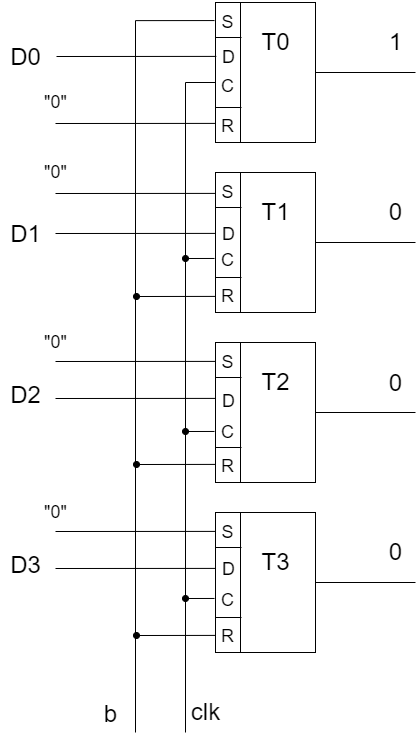

The diagram above was exported from draw.io. Its source (the exported page's mxGraphModel, read from the mxfile embedded in the PNG):
<mxGraphModel dx="1296" dy="1018" grid="1" gridSize="10" guides="1" tooltips="1" connect="1" arrows="1" fold="1" page="1" pageScale="1" pageWidth="1169" pageHeight="827" math="0" shadow="0">
  <root>
    <mxCell id="0" />
    <mxCell id="1" parent="0" />
    <mxCell id="0mU-yAYY76EDekcQWo8p-17" style="edgeStyle=orthogonalEdgeStyle;rounded=0;orthogonalLoop=1;jettySize=auto;html=1;exitX=1;exitY=0.5;exitDx=0;exitDy=0;endArrow=none;endFill=0;" parent="1" source="0mU-yAYY76EDekcQWo8p-1" edge="1">
      <mxGeometry relative="1" as="geometry">
        <mxPoint x="560" y="200" as="targetPoint" />
      </mxGeometry>
    </mxCell>
    <mxCell id="0mU-yAYY76EDekcQWo8p-1" value="" style="rounded=0;whiteSpace=wrap;html=1;" parent="1" vertex="1">
      <mxGeometry x="360" y="130" width="100" height="140" as="geometry" />
    </mxCell>
    <mxCell id="0mU-yAYY76EDekcQWo8p-2" value="" style="endArrow=none;html=1;rounded=0;entryX=0.25;entryY=0;entryDx=0;entryDy=0;exitX=0.25;exitY=1;exitDx=0;exitDy=0;" parent="1" source="0mU-yAYY76EDekcQWo8p-1" target="0mU-yAYY76EDekcQWo8p-1" edge="1">
      <mxGeometry width="50" height="50" relative="1" as="geometry">
        <mxPoint x="210" y="280" as="sourcePoint" />
        <mxPoint x="260" y="230" as="targetPoint" />
      </mxGeometry>
    </mxCell>
    <mxCell id="0mU-yAYY76EDekcQWo8p-3" value="" style="endArrow=none;html=1;rounded=0;entryX=0;entryY=0.25;entryDx=0;entryDy=0;" parent="1" target="0mU-yAYY76EDekcQWo8p-1" edge="1">
      <mxGeometry width="50" height="50" relative="1" as="geometry">
        <mxPoint x="386" y="165" as="sourcePoint" />
        <mxPoint x="240" y="170" as="targetPoint" />
      </mxGeometry>
    </mxCell>
    <mxCell id="0mU-yAYY76EDekcQWo8p-4" value="" style="endArrow=none;html=1;rounded=0;entryX=0;entryY=0.75;entryDx=0;entryDy=0;" parent="1" target="0mU-yAYY76EDekcQWo8p-1" edge="1">
      <mxGeometry width="50" height="50" relative="1" as="geometry">
        <mxPoint x="386" y="235" as="sourcePoint" />
        <mxPoint x="370" y="221" as="targetPoint" />
      </mxGeometry>
    </mxCell>
    <mxCell id="0mU-yAYY76EDekcQWo8p-18" style="edgeStyle=orthogonalEdgeStyle;rounded=0;orthogonalLoop=1;jettySize=auto;html=1;exitX=1;exitY=0.5;exitDx=0;exitDy=0;endArrow=none;endFill=0;" parent="1" source="0mU-yAYY76EDekcQWo8p-5" edge="1">
      <mxGeometry relative="1" as="geometry">
        <mxPoint x="560" y="370" as="targetPoint" />
      </mxGeometry>
    </mxCell>
    <mxCell id="0mU-yAYY76EDekcQWo8p-5" value="" style="rounded=0;whiteSpace=wrap;html=1;" parent="1" vertex="1">
      <mxGeometry x="360" y="300" width="100" height="140" as="geometry" />
    </mxCell>
    <mxCell id="0mU-yAYY76EDekcQWo8p-6" value="" style="endArrow=none;html=1;rounded=0;entryX=0.25;entryY=0;entryDx=0;entryDy=0;exitX=0.25;exitY=1;exitDx=0;exitDy=0;" parent="1" source="0mU-yAYY76EDekcQWo8p-5" target="0mU-yAYY76EDekcQWo8p-5" edge="1">
      <mxGeometry width="50" height="50" relative="1" as="geometry">
        <mxPoint x="210" y="450" as="sourcePoint" />
        <mxPoint x="260" y="400" as="targetPoint" />
      </mxGeometry>
    </mxCell>
    <mxCell id="0mU-yAYY76EDekcQWo8p-7" value="" style="endArrow=none;html=1;rounded=0;entryX=0;entryY=0.25;entryDx=0;entryDy=0;" parent="1" target="0mU-yAYY76EDekcQWo8p-5" edge="1">
      <mxGeometry width="50" height="50" relative="1" as="geometry">
        <mxPoint x="386" y="335" as="sourcePoint" />
        <mxPoint x="240" y="340" as="targetPoint" />
      </mxGeometry>
    </mxCell>
    <mxCell id="0mU-yAYY76EDekcQWo8p-8" value="" style="endArrow=none;html=1;rounded=0;entryX=0;entryY=0.75;entryDx=0;entryDy=0;" parent="1" target="0mU-yAYY76EDekcQWo8p-5" edge="1">
      <mxGeometry width="50" height="50" relative="1" as="geometry">
        <mxPoint x="386" y="405" as="sourcePoint" />
        <mxPoint x="370" y="391" as="targetPoint" />
      </mxGeometry>
    </mxCell>
    <mxCell id="0mU-yAYY76EDekcQWo8p-19" style="edgeStyle=orthogonalEdgeStyle;rounded=0;orthogonalLoop=1;jettySize=auto;html=1;exitX=1;exitY=0.5;exitDx=0;exitDy=0;endArrow=none;endFill=0;" parent="1" source="0mU-yAYY76EDekcQWo8p-9" edge="1">
      <mxGeometry relative="1" as="geometry">
        <mxPoint x="560" y="540" as="targetPoint" />
      </mxGeometry>
    </mxCell>
    <mxCell id="0mU-yAYY76EDekcQWo8p-9" value="" style="rounded=0;whiteSpace=wrap;html=1;" parent="1" vertex="1">
      <mxGeometry x="360" y="470" width="100" height="140" as="geometry" />
    </mxCell>
    <mxCell id="0mU-yAYY76EDekcQWo8p-10" value="" style="endArrow=none;html=1;rounded=0;entryX=0.25;entryY=0;entryDx=0;entryDy=0;exitX=0.25;exitY=1;exitDx=0;exitDy=0;" parent="1" source="0mU-yAYY76EDekcQWo8p-9" target="0mU-yAYY76EDekcQWo8p-9" edge="1">
      <mxGeometry width="50" height="50" relative="1" as="geometry">
        <mxPoint x="210" y="620" as="sourcePoint" />
        <mxPoint x="260" y="570" as="targetPoint" />
      </mxGeometry>
    </mxCell>
    <mxCell id="0mU-yAYY76EDekcQWo8p-11" value="" style="endArrow=none;html=1;rounded=0;entryX=0;entryY=0.25;entryDx=0;entryDy=0;" parent="1" target="0mU-yAYY76EDekcQWo8p-9" edge="1">
      <mxGeometry width="50" height="50" relative="1" as="geometry">
        <mxPoint x="386" y="505" as="sourcePoint" />
        <mxPoint x="240" y="510" as="targetPoint" />
      </mxGeometry>
    </mxCell>
    <mxCell id="0mU-yAYY76EDekcQWo8p-12" value="" style="endArrow=none;html=1;rounded=0;entryX=0;entryY=0.75;entryDx=0;entryDy=0;" parent="1" target="0mU-yAYY76EDekcQWo8p-9" edge="1">
      <mxGeometry width="50" height="50" relative="1" as="geometry">
        <mxPoint x="386" y="575" as="sourcePoint" />
        <mxPoint x="370" y="561" as="targetPoint" />
      </mxGeometry>
    </mxCell>
    <mxCell id="0mU-yAYY76EDekcQWo8p-20" style="edgeStyle=orthogonalEdgeStyle;rounded=0;orthogonalLoop=1;jettySize=auto;html=1;exitX=1;exitY=0.5;exitDx=0;exitDy=0;endArrow=none;endFill=0;" parent="1" source="0mU-yAYY76EDekcQWo8p-13" edge="1">
      <mxGeometry relative="1" as="geometry">
        <mxPoint x="560" y="710" as="targetPoint" />
      </mxGeometry>
    </mxCell>
    <mxCell id="0mU-yAYY76EDekcQWo8p-13" value="" style="rounded=0;whiteSpace=wrap;html=1;" parent="1" vertex="1">
      <mxGeometry x="360" y="640" width="100" height="140" as="geometry" />
    </mxCell>
    <mxCell id="0mU-yAYY76EDekcQWo8p-14" value="" style="endArrow=none;html=1;rounded=0;entryX=0.25;entryY=0;entryDx=0;entryDy=0;exitX=0.25;exitY=1;exitDx=0;exitDy=0;" parent="1" source="0mU-yAYY76EDekcQWo8p-13" target="0mU-yAYY76EDekcQWo8p-13" edge="1">
      <mxGeometry width="50" height="50" relative="1" as="geometry">
        <mxPoint x="210" y="790" as="sourcePoint" />
        <mxPoint x="260" y="740" as="targetPoint" />
      </mxGeometry>
    </mxCell>
    <mxCell id="0mU-yAYY76EDekcQWo8p-15" value="" style="endArrow=none;html=1;rounded=0;entryX=0;entryY=0.25;entryDx=0;entryDy=0;" parent="1" target="0mU-yAYY76EDekcQWo8p-13" edge="1">
      <mxGeometry width="50" height="50" relative="1" as="geometry">
        <mxPoint x="386" y="675" as="sourcePoint" />
        <mxPoint x="240" y="680" as="targetPoint" />
      </mxGeometry>
    </mxCell>
    <mxCell id="0mU-yAYY76EDekcQWo8p-16" value="" style="endArrow=none;html=1;rounded=0;entryX=0;entryY=0.75;entryDx=0;entryDy=0;" parent="1" target="0mU-yAYY76EDekcQWo8p-13" edge="1">
      <mxGeometry width="50" height="50" relative="1" as="geometry">
        <mxPoint x="386" y="745" as="sourcePoint" />
        <mxPoint x="370" y="731" as="targetPoint" />
      </mxGeometry>
    </mxCell>
    <mxCell id="0mU-yAYY76EDekcQWo8p-21" value="" style="endArrow=none;html=1;rounded=0;entryX=-0.01;entryY=0.129;entryDx=0;entryDy=0;entryPerimeter=0;edgeStyle=orthogonalEdgeStyle;" parent="1" target="0mU-yAYY76EDekcQWo8p-1" edge="1">
      <mxGeometry width="50" height="50" relative="1" as="geometry">
        <mxPoint x="280" y="860" as="sourcePoint" />
        <mxPoint x="280" y="140" as="targetPoint" />
        <Array as="points">
          <mxPoint x="280" y="148" />
        </Array>
      </mxGeometry>
    </mxCell>
    <mxCell id="0mU-yAYY76EDekcQWo8p-22" value="&lt;font style=&quot;font-size: 24px&quot;&gt;T0&lt;/font&gt;" style="text;html=1;align=center;verticalAlign=middle;resizable=0;points=[];autosize=1;strokeColor=none;fillColor=none;" parent="1" vertex="1">
      <mxGeometry x="400" y="160" width="40" height="20" as="geometry" />
    </mxCell>
    <mxCell id="0mU-yAYY76EDekcQWo8p-23" value="&lt;font style=&quot;font-size: 24px&quot;&gt;T1&lt;/font&gt;&lt;span style=&quot;color: rgba(0 , 0 , 0 , 0) ; font-family: monospace ; font-size: 0px&quot;&gt;%3CmxGraphModel%3E%3Croot%3E%3CmxCell%20id%3D%220%22%2F%3E%3CmxCell%20id%3D%221%22%20parent%3D%220%22%2F%3E%3CmxCell%20id%3D%222%22%20value%3D%22%26lt%3Bfont%20style%3D%26quot%3Bfont-size%3A%2024px%26quot%3B%26gt%3BT0%26lt%3B%2Ffont%26gt%3B%22%20style%3D%22text%3Bhtml%3D1%3Balign%3Dcenter%3BverticalAlign%3Dmiddle%3Bresizable%3D0%3Bpoints%3D%5B%5D%3Bautosize%3D1%3BstrokeColor%3Dnone%3BfillColor%3Dnone%3B%22%20vertex%3D%221%22%20parent%3D%221%22%3E%3CmxGeometry%20x%3D%22400%22%20y%3D%22160%22%20width%3D%2240%22%20height%3D%2220%22%20as%3D%22geometry%22%2F%3E%3C%2FmxCell%3E%3C%2Froot%3E%3C%2FmxGraphModel%3E&lt;/span&gt;" style="text;html=1;align=center;verticalAlign=middle;resizable=0;points=[];autosize=1;strokeColor=none;fillColor=none;" parent="1" vertex="1">
      <mxGeometry x="400" y="325" width="40" height="30" as="geometry" />
    </mxCell>
    <mxCell id="0mU-yAYY76EDekcQWo8p-24" value="&lt;font style=&quot;font-size: 24px&quot;&gt;T2&lt;/font&gt;" style="text;html=1;align=center;verticalAlign=middle;resizable=0;points=[];autosize=1;strokeColor=none;fillColor=none;" parent="1" vertex="1">
      <mxGeometry x="400" y="500" width="40" height="20" as="geometry" />
    </mxCell>
    <mxCell id="0mU-yAYY76EDekcQWo8p-25" value="&lt;font style=&quot;font-size: 24px&quot;&gt;T3&lt;/font&gt;" style="text;html=1;align=center;verticalAlign=middle;resizable=0;points=[];autosize=1;strokeColor=none;fillColor=none;" parent="1" vertex="1">
      <mxGeometry x="400" y="680" width="40" height="20" as="geometry" />
    </mxCell>
    <mxCell id="0mU-yAYY76EDekcQWo8p-26" value="" style="endArrow=none;html=1;rounded=0;fontSize=24;entryX=-0.022;entryY=0.885;entryDx=0;entryDy=0;entryPerimeter=0;startArrow=oval;startFill=1;" parent="1" edge="1">
      <mxGeometry width="50" height="50" relative="1" as="geometry">
        <mxPoint x="281" y="424" as="sourcePoint" />
        <mxPoint x="359.80000000000007" y="423.9000000000001" as="targetPoint" />
      </mxGeometry>
    </mxCell>
    <mxCell id="0mU-yAYY76EDekcQWo8p-27" value="" style="endArrow=none;html=1;rounded=0;fontSize=24;entryX=-0.022;entryY=0.885;entryDx=0;entryDy=0;entryPerimeter=0;startArrow=oval;startFill=1;" parent="1" edge="1">
      <mxGeometry width="50" height="50" relative="1" as="geometry">
        <mxPoint x="281" y="592" as="sourcePoint" />
        <mxPoint x="359.80000000000007" y="591.9000000000001" as="targetPoint" />
      </mxGeometry>
    </mxCell>
    <mxCell id="0mU-yAYY76EDekcQWo8p-28" value="" style="endArrow=none;html=1;rounded=0;fontSize=24;entryX=-0.022;entryY=0.885;entryDx=0;entryDy=0;entryPerimeter=0;startArrow=oval;startFill=1;" parent="1" edge="1">
      <mxGeometry width="50" height="50" relative="1" as="geometry">
        <mxPoint x="281" y="763" as="sourcePoint" />
        <mxPoint x="359.80000000000007" y="762.9000000000001" as="targetPoint" />
      </mxGeometry>
    </mxCell>
    <mxCell id="0mU-yAYY76EDekcQWo8p-30" value="" style="endArrow=none;html=1;rounded=0;fontSize=24;entryX=-0.022;entryY=0.885;entryDx=0;entryDy=0;entryPerimeter=0;" parent="1" edge="1">
      <mxGeometry width="50" height="50" relative="1" as="geometry">
        <mxPoint x="201" y="184" as="sourcePoint" />
        <mxPoint x="360.8000000000002" y="183.9000000000001" as="targetPoint" />
      </mxGeometry>
    </mxCell>
    <mxCell id="0mU-yAYY76EDekcQWo8p-31" value="" style="endArrow=none;html=1;rounded=0;fontSize=24;entryX=-0.022;entryY=0.885;entryDx=0;entryDy=0;entryPerimeter=0;" parent="1" edge="1">
      <mxGeometry width="50" height="50" relative="1" as="geometry">
        <mxPoint x="200" y="361" as="sourcePoint" />
        <mxPoint x="359.8000000000002" y="360.9000000000001" as="targetPoint" />
      </mxGeometry>
    </mxCell>
    <mxCell id="0mU-yAYY76EDekcQWo8p-32" value="" style="endArrow=none;html=1;rounded=0;fontSize=24;entryX=-0.022;entryY=0.885;entryDx=0;entryDy=0;entryPerimeter=0;" parent="1" edge="1">
      <mxGeometry width="50" height="50" relative="1" as="geometry">
        <mxPoint x="200" y="526" as="sourcePoint" />
        <mxPoint x="359.8000000000002" y="525.9000000000001" as="targetPoint" />
      </mxGeometry>
    </mxCell>
    <mxCell id="0mU-yAYY76EDekcQWo8p-33" value="" style="endArrow=none;html=1;rounded=0;fontSize=24;entryX=-0.022;entryY=0.885;entryDx=0;entryDy=0;entryPerimeter=0;" parent="1" edge="1">
      <mxGeometry width="50" height="50" relative="1" as="geometry">
        <mxPoint x="200" y="696" as="sourcePoint" />
        <mxPoint x="359.8000000000002" y="695.9000000000001" as="targetPoint" />
      </mxGeometry>
    </mxCell>
    <mxCell id="0mU-yAYY76EDekcQWo8p-34" value="" style="endArrow=none;html=1;rounded=0;entryX=-0.01;entryY=0.129;entryDx=0;entryDy=0;entryPerimeter=0;edgeStyle=orthogonalEdgeStyle;" parent="1" edge="1">
      <mxGeometry width="50" height="50" relative="1" as="geometry">
        <mxPoint x="330" y="860" as="sourcePoint" />
        <mxPoint x="359.9999999999998" y="210.00000000000017" as="targetPoint" />
        <Array as="points">
          <mxPoint x="330" y="210" />
        </Array>
      </mxGeometry>
    </mxCell>
    <mxCell id="0mU-yAYY76EDekcQWo8p-35" value="" style="endArrow=none;html=1;rounded=0;fontSize=24;entryX=-0.01;entryY=0.614;entryDx=0;entryDy=0;entryPerimeter=0;startArrow=oval;startFill=1;" parent="1" target="0mU-yAYY76EDekcQWo8p-5" edge="1">
      <mxGeometry width="50" height="50" relative="1" as="geometry">
        <mxPoint x="330" y="386" as="sourcePoint" />
        <mxPoint x="230" y="280" as="targetPoint" />
      </mxGeometry>
    </mxCell>
    <mxCell id="0mU-yAYY76EDekcQWo8p-36" value="" style="endArrow=none;html=1;rounded=0;fontSize=24;entryX=-0.01;entryY=0.614;entryDx=0;entryDy=0;entryPerimeter=0;startArrow=oval;startFill=1;" parent="1" edge="1">
      <mxGeometry width="50" height="50" relative="1" as="geometry">
        <mxPoint x="330" y="559" as="sourcePoint" />
        <mxPoint x="359" y="558.96" as="targetPoint" />
      </mxGeometry>
    </mxCell>
    <mxCell id="0mU-yAYY76EDekcQWo8p-37" value="" style="endArrow=none;html=1;rounded=0;fontSize=24;entryX=-0.01;entryY=0.614;entryDx=0;entryDy=0;entryPerimeter=0;startArrow=oval;startFill=1;" parent="1" edge="1">
      <mxGeometry width="50" height="50" relative="1" as="geometry">
        <mxPoint x="330" y="726" as="sourcePoint" />
        <mxPoint x="359" y="725.96" as="targetPoint" />
      </mxGeometry>
    </mxCell>
    <mxCell id="0mU-yAYY76EDekcQWo8p-38" value="1" style="text;html=1;align=center;verticalAlign=middle;resizable=0;points=[];autosize=1;strokeColor=none;fillColor=none;fontSize=24;" parent="1" vertex="1">
      <mxGeometry x="525" y="155" width="30" height="30" as="geometry" />
    </mxCell>
    <mxCell id="0mU-yAYY76EDekcQWo8p-39" value="0" style="text;html=1;align=center;verticalAlign=middle;resizable=0;points=[];autosize=1;strokeColor=none;fillColor=none;fontSize=24;" parent="1" vertex="1">
      <mxGeometry x="525" y="325" width="30" height="30" as="geometry" />
    </mxCell>
    <mxCell id="0mU-yAYY76EDekcQWo8p-40" value="0" style="text;html=1;align=center;verticalAlign=middle;resizable=0;points=[];autosize=1;strokeColor=none;fillColor=none;fontSize=24;" parent="1" vertex="1">
      <mxGeometry x="525" y="496" width="30" height="30" as="geometry" />
    </mxCell>
    <mxCell id="0mU-yAYY76EDekcQWo8p-41" value="0" style="text;html=1;align=center;verticalAlign=middle;resizable=0;points=[];autosize=1;strokeColor=none;fillColor=none;fontSize=24;" parent="1" vertex="1">
      <mxGeometry x="525" y="665" width="30" height="30" as="geometry" />
    </mxCell>
    <mxCell id="0mU-yAYY76EDekcQWo8p-42" value="b" style="text;html=1;align=center;verticalAlign=middle;resizable=0;points=[];autosize=1;strokeColor=none;fillColor=none;fontSize=24;" parent="1" vertex="1">
      <mxGeometry x="240" y="827" width="30" height="30" as="geometry" />
    </mxCell>
    <mxCell id="0mU-yAYY76EDekcQWo8p-43" value="clk" style="text;html=1;align=center;verticalAlign=middle;resizable=0;points=[];autosize=1;strokeColor=none;fillColor=none;fontSize=24;" parent="1" vertex="1">
      <mxGeometry x="330" y="825" width="40" height="30" as="geometry" />
    </mxCell>
    <mxCell id="0mU-yAYY76EDekcQWo8p-44" value="D0" style="text;html=1;align=center;verticalAlign=middle;resizable=0;points=[];autosize=1;strokeColor=none;fillColor=none;fontSize=24;" parent="1" vertex="1">
      <mxGeometry x="145" y="170" width="50" height="30" as="geometry" />
    </mxCell>
    <mxCell id="0mU-yAYY76EDekcQWo8p-46" value="D2" style="text;html=1;align=center;verticalAlign=middle;resizable=0;points=[];autosize=1;strokeColor=none;fillColor=none;fontSize=24;" parent="1" vertex="1">
      <mxGeometry x="145" y="508" width="50" height="30" as="geometry" />
    </mxCell>
    <mxCell id="0mU-yAYY76EDekcQWo8p-47" value="D3" style="text;html=1;align=center;verticalAlign=middle;resizable=0;points=[];autosize=1;strokeColor=none;fillColor=none;fontSize=24;" parent="1" vertex="1">
      <mxGeometry x="145" y="678" width="50" height="30" as="geometry" />
    </mxCell>
    <mxCell id="0mU-yAYY76EDekcQWo8p-48" value="&lt;font style=&quot;font-size: 18px&quot;&gt;S&lt;/font&gt;" style="text;html=1;align=center;verticalAlign=middle;resizable=0;points=[];autosize=1;strokeColor=none;fillColor=none;fontSize=24;" parent="1" vertex="1">
      <mxGeometry x="357" y="128" width="30" height="40" as="geometry" />
    </mxCell>
    <mxCell id="0mU-yAYY76EDekcQWo8p-50" value="&lt;font style=&quot;font-size: 18px&quot;&gt;S&lt;/font&gt;" style="text;html=1;align=center;verticalAlign=middle;resizable=0;points=[];autosize=1;strokeColor=none;fillColor=none;fontSize=24;" parent="1" vertex="1">
      <mxGeometry x="357" y="298" width="30" height="40" as="geometry" />
    </mxCell>
    <mxCell id="0mU-yAYY76EDekcQWo8p-51" value="&lt;font style=&quot;font-size: 18px&quot;&gt;S&lt;/font&gt;" style="text;html=1;align=center;verticalAlign=middle;resizable=0;points=[];autosize=1;strokeColor=none;fillColor=none;fontSize=24;" parent="1" vertex="1">
      <mxGeometry x="357" y="468" width="30" height="40" as="geometry" />
    </mxCell>
    <mxCell id="0mU-yAYY76EDekcQWo8p-52" value="&lt;font style=&quot;font-size: 18px&quot;&gt;S&lt;/font&gt;" style="text;html=1;align=center;verticalAlign=middle;resizable=0;points=[];autosize=1;strokeColor=none;fillColor=none;fontSize=24;" parent="1" vertex="1">
      <mxGeometry x="357" y="638" width="30" height="40" as="geometry" />
    </mxCell>
    <mxCell id="0mU-yAYY76EDekcQWo8p-53" value="R" style="text;html=1;align=center;verticalAlign=middle;resizable=0;points=[];autosize=1;strokeColor=none;fillColor=none;fontSize=18;" parent="1" vertex="1">
      <mxGeometry x="357" y="239" width="30" height="30" as="geometry" />
    </mxCell>
    <mxCell id="0mU-yAYY76EDekcQWo8p-54" value="R" style="text;html=1;align=center;verticalAlign=middle;resizable=0;points=[];autosize=1;strokeColor=none;fillColor=none;fontSize=18;" parent="1" vertex="1">
      <mxGeometry x="357" y="409" width="30" height="30" as="geometry" />
    </mxCell>
    <mxCell id="0mU-yAYY76EDekcQWo8p-55" value="R" style="text;html=1;align=center;verticalAlign=middle;resizable=0;points=[];autosize=1;strokeColor=none;fillColor=none;fontSize=18;" parent="1" vertex="1">
      <mxGeometry x="357" y="579" width="30" height="30" as="geometry" />
    </mxCell>
    <mxCell id="0mU-yAYY76EDekcQWo8p-56" value="R" style="text;html=1;align=center;verticalAlign=middle;resizable=0;points=[];autosize=1;strokeColor=none;fillColor=none;fontSize=18;" parent="1" vertex="1">
      <mxGeometry x="357" y="749" width="30" height="30" as="geometry" />
    </mxCell>
    <mxCell id="0mU-yAYY76EDekcQWo8p-57" value="D" style="text;html=1;align=center;verticalAlign=middle;resizable=0;points=[];autosize=1;strokeColor=none;fillColor=none;fontSize=18;" parent="1" vertex="1">
      <mxGeometry x="358" y="170" width="30" height="30" as="geometry" />
    </mxCell>
    <mxCell id="0mU-yAYY76EDekcQWo8p-58" value="D" style="text;html=1;align=center;verticalAlign=middle;resizable=0;points=[];autosize=1;strokeColor=none;fillColor=none;fontSize=18;" parent="1" vertex="1">
      <mxGeometry x="358" y="347" width="30" height="30" as="geometry" />
    </mxCell>
    <mxCell id="0mU-yAYY76EDekcQWo8p-59" value="D" style="text;html=1;align=center;verticalAlign=middle;resizable=0;points=[];autosize=1;strokeColor=none;fillColor=none;fontSize=18;" parent="1" vertex="1">
      <mxGeometry x="358" y="514" width="30" height="30" as="geometry" />
    </mxCell>
    <mxCell id="0mU-yAYY76EDekcQWo8p-60" value="D" style="text;html=1;align=center;verticalAlign=middle;resizable=0;points=[];autosize=1;strokeColor=none;fillColor=none;fontSize=18;" parent="1" vertex="1">
      <mxGeometry x="358" y="682" width="30" height="30" as="geometry" />
    </mxCell>
    <mxCell id="0mU-yAYY76EDekcQWo8p-61" value="C" style="text;html=1;align=center;verticalAlign=middle;resizable=0;points=[];autosize=1;strokeColor=none;fillColor=none;fontSize=18;" parent="1" vertex="1">
      <mxGeometry x="357" y="199" width="30" height="30" as="geometry" />
    </mxCell>
    <mxCell id="0mU-yAYY76EDekcQWo8p-62" value="C" style="text;html=1;align=center;verticalAlign=middle;resizable=0;points=[];autosize=1;strokeColor=none;fillColor=none;fontSize=18;" parent="1" vertex="1">
      <mxGeometry x="357" y="373" width="30" height="30" as="geometry" />
    </mxCell>
    <mxCell id="0mU-yAYY76EDekcQWo8p-63" value="C" style="text;html=1;align=center;verticalAlign=middle;resizable=0;points=[];autosize=1;strokeColor=none;fillColor=none;fontSize=18;" parent="1" vertex="1">
      <mxGeometry x="357" y="545" width="30" height="30" as="geometry" />
    </mxCell>
    <mxCell id="0mU-yAYY76EDekcQWo8p-64" value="C" style="text;html=1;align=center;verticalAlign=middle;resizable=0;points=[];autosize=1;strokeColor=none;fillColor=none;fontSize=18;" parent="1" vertex="1">
      <mxGeometry x="357" y="713" width="30" height="30" as="geometry" />
    </mxCell>
    <mxCell id="0mU-yAYY76EDekcQWo8p-65" value="" style="endArrow=none;html=1;rounded=0;fontSize=24;entryX=-0.022;entryY=0.885;entryDx=0;entryDy=0;entryPerimeter=0;" parent="1" edge="1">
      <mxGeometry width="50" height="50" relative="1" as="geometry">
        <mxPoint x="200" y="321" as="sourcePoint" />
        <mxPoint x="359.8000000000002" y="320.9000000000001" as="targetPoint" />
      </mxGeometry>
    </mxCell>
    <mxCell id="0mU-yAYY76EDekcQWo8p-66" value="" style="endArrow=none;html=1;rounded=0;fontSize=24;entryX=-0.022;entryY=0.885;entryDx=0;entryDy=0;entryPerimeter=0;" parent="1" edge="1">
      <mxGeometry width="50" height="50" relative="1" as="geometry">
        <mxPoint x="200" y="251" as="sourcePoint" />
        <mxPoint x="359.8000000000002" y="250.9000000000001" as="targetPoint" />
      </mxGeometry>
    </mxCell>
    <mxCell id="0mU-yAYY76EDekcQWo8p-67" value="" style="endArrow=none;html=1;rounded=0;fontSize=24;entryX=-0.022;entryY=0.885;entryDx=0;entryDy=0;entryPerimeter=0;" parent="1" edge="1">
      <mxGeometry width="50" height="50" relative="1" as="geometry">
        <mxPoint x="200" y="489" as="sourcePoint" />
        <mxPoint x="359.8000000000002" y="488.9000000000001" as="targetPoint" />
      </mxGeometry>
    </mxCell>
    <mxCell id="0mU-yAYY76EDekcQWo8p-68" value="" style="endArrow=none;html=1;rounded=0;fontSize=24;entryX=-0.022;entryY=0.885;entryDx=0;entryDy=0;entryPerimeter=0;" parent="1" edge="1">
      <mxGeometry width="50" height="50" relative="1" as="geometry">
        <mxPoint x="200" y="659" as="sourcePoint" />
        <mxPoint x="359.8000000000002" y="658.9000000000001" as="targetPoint" />
      </mxGeometry>
    </mxCell>
    <mxCell id="0mU-yAYY76EDekcQWo8p-69" value="&quot;0&quot;" style="text;html=1;align=center;verticalAlign=middle;resizable=0;points=[];autosize=1;strokeColor=none;fillColor=none;fontSize=18;" parent="1" vertex="1">
      <mxGeometry x="180" y="215" width="40" height="30" as="geometry" />
    </mxCell>
    <mxCell id="0mU-yAYY76EDekcQWo8p-70" value="&quot;0&quot;" style="text;html=1;align=center;verticalAlign=middle;resizable=0;points=[];autosize=1;strokeColor=none;fillColor=none;fontSize=18;" parent="1" vertex="1">
      <mxGeometry x="180" y="285" width="40" height="30" as="geometry" />
    </mxCell>
    <mxCell id="0mU-yAYY76EDekcQWo8p-71" value="&quot;0&quot;" style="text;html=1;align=center;verticalAlign=middle;resizable=0;points=[];autosize=1;strokeColor=none;fillColor=none;fontSize=18;" parent="1" vertex="1">
      <mxGeometry x="180" y="455" width="40" height="30" as="geometry" />
    </mxCell>
    <mxCell id="0mU-yAYY76EDekcQWo8p-72" value="&quot;0&quot;" style="text;html=1;align=center;verticalAlign=middle;resizable=0;points=[];autosize=1;strokeColor=none;fillColor=none;fontSize=18;" parent="1" vertex="1">
      <mxGeometry x="180" y="625" width="40" height="30" as="geometry" />
    </mxCell>
    <mxCell id="I4VwXN-fo11eVory6Xp3-1" value="D1" style="text;html=1;align=center;verticalAlign=middle;resizable=0;points=[];autosize=1;strokeColor=none;fillColor=none;fontSize=24;" vertex="1" parent="1">
      <mxGeometry x="145" y="347" width="50" height="30" as="geometry" />
    </mxCell>
  </root>
</mxGraphModel>